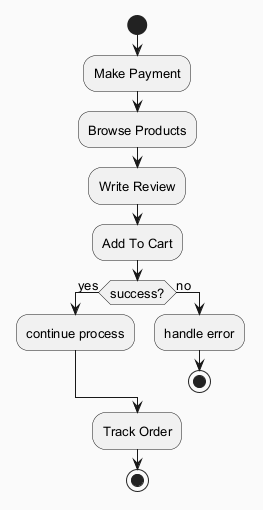

The diagram above was rendered by PlantUML. Its source (embedded in the PNG):
@startuml
skinparam backgroundColor #FAFAFA
skinparam classBackgroundColor #FFF3E0
skinparam classBorderColor #E65100
skinparam defaultFontSize 13
start
:Make Payment;
:Browse Products;
:Write Review;
:Add To Cart;
if (success?) then (yes)
:continue process;
else (no)
:handle error;
stop
endif
:Track Order;
stop
@enduml